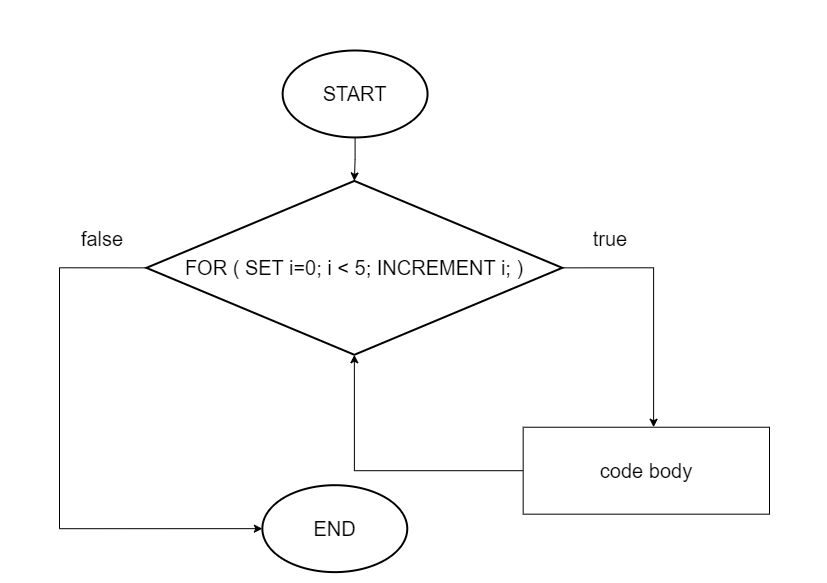

The diagram above was exported from draw.io. Its source (the exported page's mxGraphModel, read from the mxfile embedded in the PNG):
<mxGraphModel dx="1050" dy="541" grid="1" gridSize="10" guides="1" tooltips="1" connect="1" arrows="1" fold="1" page="1" pageScale="1" pageWidth="827" pageHeight="583" background="#ffffff" math="0" shadow="0">
  <root>
    <mxCell id="0" />
    <mxCell id="1" parent="0" />
    <mxCell id="b_xchcqPHhtAkvGEs0dJ-30" value="" style="group" vertex="1" connectable="0" parent="1">
      <mxGeometry x="59" y="50" width="710" height="521.63" as="geometry" />
    </mxCell>
    <mxCell id="2" value="&lt;font style=&quot;font-size: 20px&quot;&gt;START&lt;/font&gt;" style="strokeWidth=2;html=1;shape=mxgraph.flowchart.start_1;whiteSpace=wrap;" parent="b_xchcqPHhtAkvGEs0dJ-30" vertex="1">
      <mxGeometry x="223.14285714285714" width="144.89795918367346" height="86.93833333333333" as="geometry" />
    </mxCell>
    <mxCell id="3" value="&lt;font style=&quot;font-size: 20px&quot;&gt;FOR ( SET i=0;&amp;nbsp;i &amp;lt; 5; INCREMENT i; )&lt;/font&gt;" style="strokeWidth=2;html=1;shape=mxgraph.flowchart.decision;whiteSpace=wrap;" parent="b_xchcqPHhtAkvGEs0dJ-30" vertex="1">
      <mxGeometry x="86.93877551020408" y="130.4075" width="415.85714285714283" height="173.87666666666667" as="geometry" />
    </mxCell>
    <mxCell id="30" style="edgeStyle=orthogonalEdgeStyle;rounded=0;html=1;exitX=0.5;exitY=1;exitPerimeter=0;entryX=0.5;entryY=0;entryPerimeter=0;jettySize=auto;orthogonalLoop=1;" parent="b_xchcqPHhtAkvGEs0dJ-30" source="2" target="3" edge="1">
      <mxGeometry relative="1" as="geometry" />
    </mxCell>
    <mxCell id="29" style="edgeStyle=orthogonalEdgeStyle;rounded=0;html=1;exitX=0;exitY=0.5;entryX=0.5;entryY=1;entryPerimeter=0;jettySize=auto;orthogonalLoop=1;" parent="b_xchcqPHhtAkvGEs0dJ-30" source="6" target="3" edge="1">
      <mxGeometry relative="1" as="geometry" />
    </mxCell>
    <mxCell id="6" value="&lt;div style=&quot;font-size: 20px&quot;&gt;&lt;font style=&quot;font-size: 20px&quot;&gt;code body&lt;/font&gt;&lt;/div&gt;" style="rounded=0;whiteSpace=wrap;html=1;" parent="b_xchcqPHhtAkvGEs0dJ-30" vertex="1">
      <mxGeometry x="463.6734693877551" y="376.7327777777778" width="246.32653061224488" height="86.93833333333333" as="geometry" />
    </mxCell>
    <mxCell id="28" style="edgeStyle=orthogonalEdgeStyle;rounded=0;html=1;exitX=1;exitY=0.5;exitPerimeter=0;jettySize=auto;orthogonalLoop=1;" parent="b_xchcqPHhtAkvGEs0dJ-30" source="3" target="6" edge="1">
      <mxGeometry relative="1" as="geometry">
        <Array as="points">
          <mxPoint x="594.0816326530612" y="217.34583333333333" />
        </Array>
      </mxGeometry>
    </mxCell>
    <mxCell id="11" value="&lt;font style=&quot;font-size: 20px&quot;&gt;true&lt;/font&gt;" style="text;html=1;strokeColor=none;fillColor=none;align=center;verticalAlign=middle;whiteSpace=wrap;rounded=0;" parent="b_xchcqPHhtAkvGEs0dJ-30" vertex="1">
      <mxGeometry x="521.6326530612245" y="173.87666666666667" width="57.95918367346939" height="28.979444444444443" as="geometry" />
    </mxCell>
    <mxCell id="14" value="&lt;font style=&quot;font-size: 20px&quot;&gt;false&lt;/font&gt;" style="text;html=1;strokeColor=none;fillColor=none;align=center;verticalAlign=middle;whiteSpace=wrap;rounded=0;" parent="b_xchcqPHhtAkvGEs0dJ-30" vertex="1">
      <mxGeometry x="14.489795918367347" y="173.87666666666667" width="57.95918367346939" height="28.979444444444443" as="geometry" />
    </mxCell>
    <mxCell id="EHjJwMNtVM_JojfEDezi-30" value="&lt;font style=&quot;font-size: 20px&quot;&gt;END&lt;/font&gt;" style="strokeWidth=2;html=1;shape=mxgraph.flowchart.start_1;whiteSpace=wrap;" parent="b_xchcqPHhtAkvGEs0dJ-30" vertex="1">
      <mxGeometry x="202.85714285714286" y="434.69166666666666" width="144.89795918367346" height="86.93833333333333" as="geometry" />
    </mxCell>
    <mxCell id="24" style="edgeStyle=orthogonalEdgeStyle;rounded=0;html=1;exitX=0;exitY=0.5;exitPerimeter=0;jettySize=auto;orthogonalLoop=1;entryX=0;entryY=0.5;entryPerimeter=0;entryDx=0;entryDy=0;" parent="b_xchcqPHhtAkvGEs0dJ-30" source="3" target="EHjJwMNtVM_JojfEDezi-30" edge="1">
      <mxGeometry relative="1" as="geometry">
        <mxPoint x="275.3061224489796" y="695.5066666666667" as="targetPoint" />
        <Array as="points">
          <mxPoint y="217.34583333333333" />
          <mxPoint y="478.1608333333333" />
        </Array>
      </mxGeometry>
    </mxCell>
  </root>
</mxGraphModel>